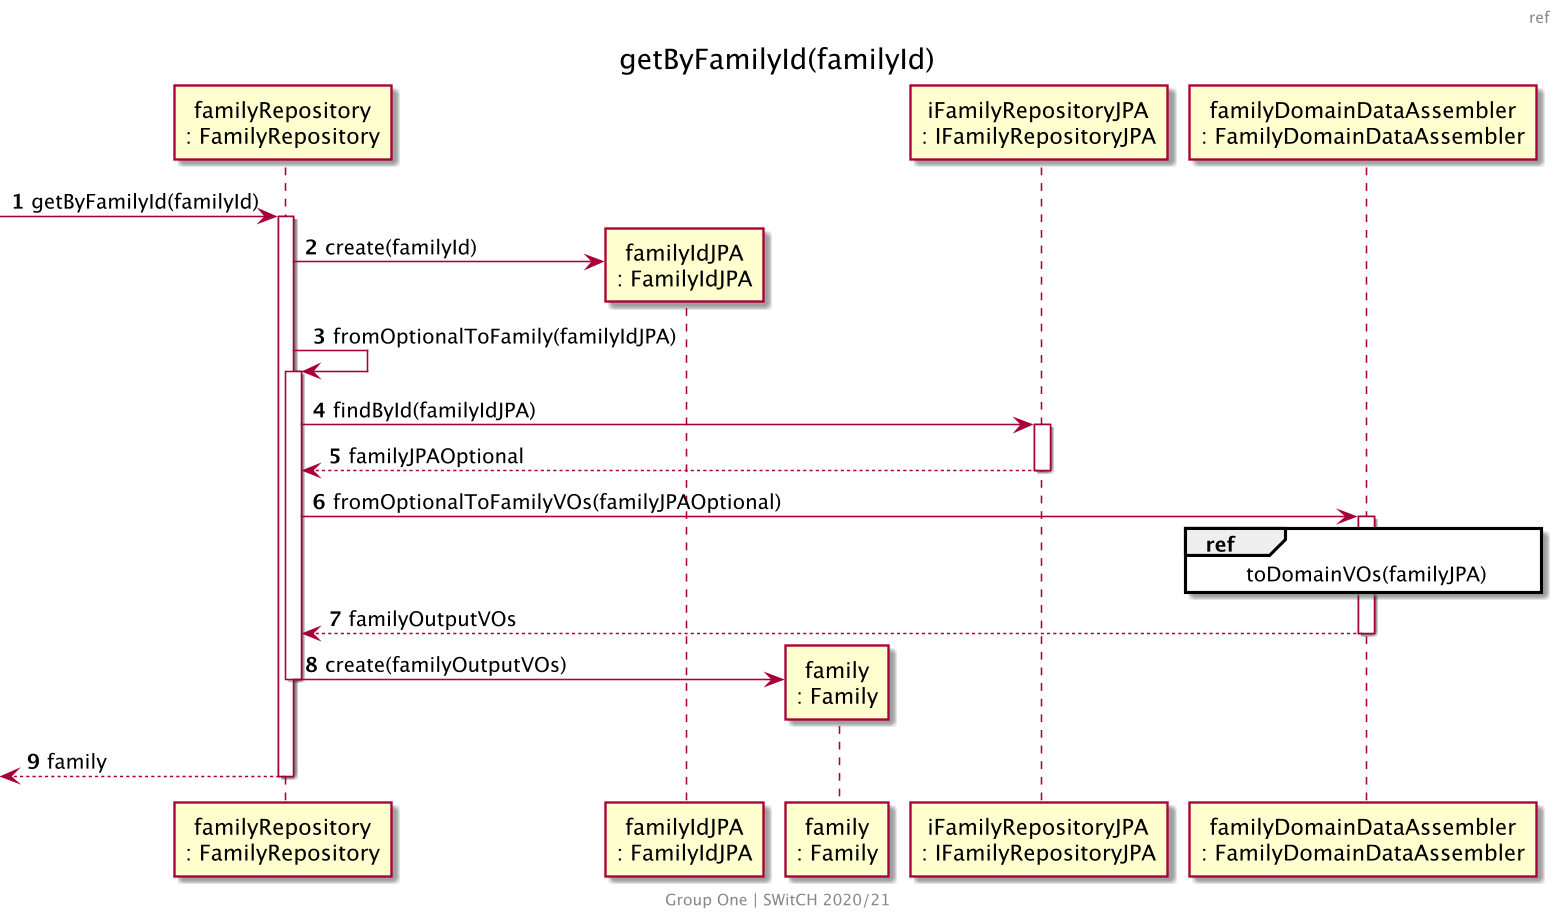

The diagram above was rendered by PlantUML. Its source (embedded in the PNG):
@startuml US104_Ref_getByFamilyId
skinparam backgroundColor transparent
skinparam Dpi 150
center footer
    Group One | SWitCH 2020/21
end footer
header ref
title getByFamilyId(familyId)
autonumber
participant "familyRepository\n: FamilyRepository" as familyRepository
participant "familyIdJPA\n: FamilyIdJPA" as familyIdJPA
participant "family\n: Family" as family
participant "iFamilyRepositoryJPA\n: IFamilyRepositoryJPA" as iFamilyRepositoryJPA
participant "familyDomainDataAssembler\n: FamilyDomainDataAssembler" as familyDomainDataAssembler


[-> familyRepository: getByFamilyId(familyId)
activate familyRepository

familyRepository -> familyIdJPA** : create(familyId)

familyRepository -> familyRepository : fromOptionalToFamily(familyIdJPA)
activate familyRepository

familyRepository -> iFamilyRepositoryJPA : findById(familyIdJPA)
activate iFamilyRepositoryJPA
return familyJPAOptional

familyRepository -> familyDomainDataAssembler : fromOptionalToFamilyVOs(familyJPAOptional)
activate familyDomainDataAssembler

ref over familyDomainDataAssembler
    toDomainVOs(familyJPA)
end ref

return familyOutputVOs
familyRepository -> family ** : create(familyOutputVOs)
deactivate familyRepository
return family
@enduml